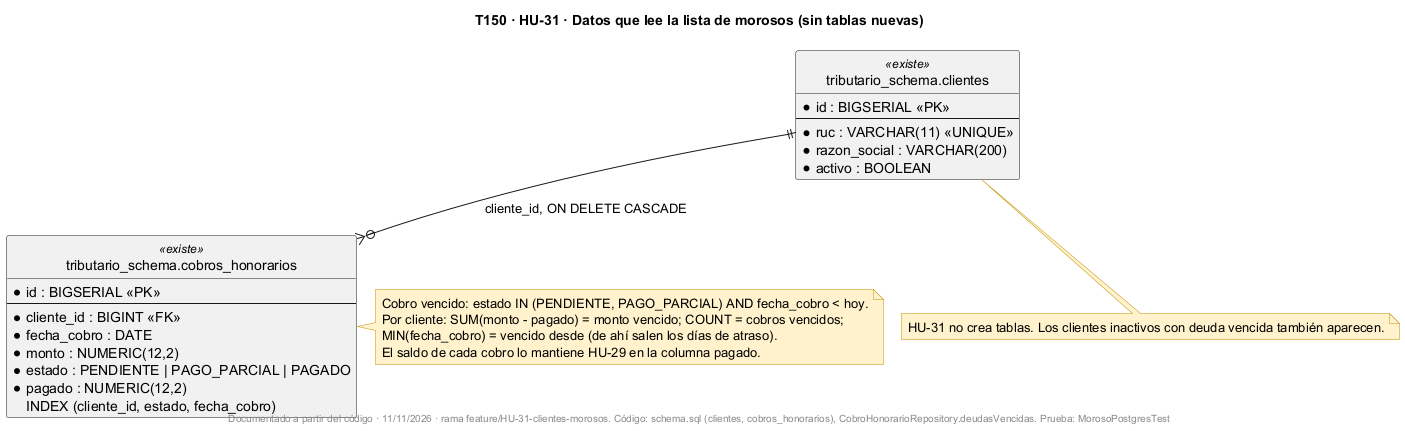

The diagram above was rendered by PlantUML. Its source (embedded in the PNG):
@startuml
!pragma layout smetana
title T150 · HU-31 · Datos que lee la lista de morosos (sin tablas nuevas)
skinparam shadowing false
skinparam noteBackgroundColor #FFF2CC
skinparam noteBorderColor #BF9000
hide circle

entity "tributario_schema.clientes" as clientes <<existe>> {
  * id : BIGSERIAL <<PK>>
  --
  * ruc : VARCHAR(11) <<UNIQUE>>
  * razon_social : VARCHAR(200)
  * activo : BOOLEAN
}

entity "tributario_schema.cobros_honorarios" as cobros <<existe>> {
  * id : BIGSERIAL <<PK>>
  --
  * cliente_id : BIGINT <<FK>>
  * fecha_cobro : DATE
  * monto : NUMERIC(12,2)
  * estado : PENDIENTE | PAGO_PARCIAL | PAGADO
  * pagado : NUMERIC(12,2)
  INDEX (cliente_id, estado, fecha_cobro)
}

clientes ||--o{ cobros : cliente_id, ON DELETE CASCADE

note right of cobros
  Cobro vencido: estado IN (PENDIENTE, PAGO_PARCIAL) AND fecha_cobro < hoy.
  Por cliente: SUM(monto - pagado) = monto vencido; COUNT = cobros vencidos;
  MIN(fecha_cobro) = vencido desde (de ahí salen los días de atraso).
  El saldo de cada cobro lo mantiene HU-29 en la columna pagado.
end note

note bottom of clientes
  HU-31 no crea tablas. Los clientes inactivos con deuda vencida también aparecen.
end note

footer Documentado a partir del código · 11/11/2026 · rama feature/HU-31-clientes-morosos. Código: schema.sql (clientes, cobros_honorarios), CobroHonorarioRepository.deudasVencidas. Prueba: MorosoPostgresTest
@enduml